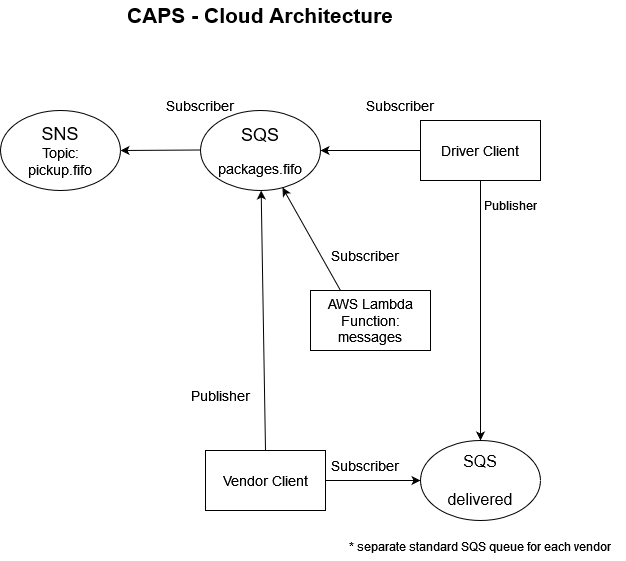

The diagram above was exported from draw.io. Its source (the exported page's mxGraphModel, read from the mxfile embedded in the PNG):
<mxGraphModel dx="2062" dy="1112" grid="1" gridSize="10" guides="1" tooltips="1" connect="1" arrows="1" fold="1" page="1" pageScale="1" pageWidth="850" pageHeight="1100" math="0" shadow="0">
  <root>
    <mxCell id="0" />
    <mxCell id="1" parent="0" />
    <mxCell id="Oduj4IwcTAUpkKoRQTwP-2" value="" style="ellipse;whiteSpace=wrap;html=1;" parent="1" vertex="1">
      <mxGeometry x="300" y="430" width="120" height="80" as="geometry" />
    </mxCell>
    <mxCell id="Oduj4IwcTAUpkKoRQTwP-3" value="&lt;div style=&quot;font-size: 18px&quot;&gt;SQS&lt;/div&gt;&lt;div&gt;&lt;br&gt;&lt;/div&gt;&lt;div style=&quot;font-size: 14px&quot;&gt;packages.fifo&lt;br&gt;&lt;/div&gt;" style="text;html=1;strokeColor=none;fillColor=none;align=center;verticalAlign=middle;whiteSpace=wrap;rounded=0;" parent="1" vertex="1">
      <mxGeometry x="330" y="455" width="60" height="30" as="geometry" />
    </mxCell>
    <mxCell id="Oduj4IwcTAUpkKoRQTwP-4" style="edgeStyle=orthogonalEdgeStyle;rounded=0;orthogonalLoop=1;jettySize=auto;html=1;exitX=0.5;exitY=1;exitDx=0;exitDy=0;" parent="1" source="Oduj4IwcTAUpkKoRQTwP-3" target="Oduj4IwcTAUpkKoRQTwP-3" edge="1">
      <mxGeometry relative="1" as="geometry" />
    </mxCell>
    <mxCell id="Oduj4IwcTAUpkKoRQTwP-8" value="Subscriber" style="text;html=1;strokeColor=none;fillColor=none;align=center;verticalAlign=middle;whiteSpace=wrap;rounded=0;fontSize=14;" parent="1" vertex="1">
      <mxGeometry x="270" y="410" width="60" height="30" as="geometry" />
    </mxCell>
    <mxCell id="Oduj4IwcTAUpkKoRQTwP-10" value="&lt;div&gt;AWS Lambda Function:&lt;/div&gt;&lt;div&gt;messages&lt;br&gt;&lt;/div&gt;" style="rounded=0;whiteSpace=wrap;html=1;fontSize=14;" parent="1" vertex="1">
      <mxGeometry x="410" y="610" width="120" height="60" as="geometry" />
    </mxCell>
    <mxCell id="Oduj4IwcTAUpkKoRQTwP-13" value="Subscriber" style="text;html=1;strokeColor=none;fillColor=none;align=center;verticalAlign=middle;whiteSpace=wrap;rounded=0;fontSize=14;" parent="1" vertex="1">
      <mxGeometry x="435" y="560" width="60" height="30" as="geometry" />
    </mxCell>
    <mxCell id="Oduj4IwcTAUpkKoRQTwP-16" value="" style="ellipse;whiteSpace=wrap;html=1;" parent="1" vertex="1">
      <mxGeometry x="100" y="430" width="120" height="80" as="geometry" />
    </mxCell>
    <mxCell id="Oduj4IwcTAUpkKoRQTwP-17" value="&lt;div style=&quot;font-size: 18px&quot;&gt;SNS&lt;/div&gt;&lt;div style=&quot;font-size: 14px&quot;&gt;Topic: pickup.fifo&lt;br&gt;&lt;/div&gt;" style="text;html=1;strokeColor=none;fillColor=none;align=center;verticalAlign=middle;whiteSpace=wrap;rounded=0;" parent="1" vertex="1">
      <mxGeometry x="130" y="455" width="60" height="30" as="geometry" />
    </mxCell>
    <mxCell id="Oduj4IwcTAUpkKoRQTwP-18" style="edgeStyle=orthogonalEdgeStyle;rounded=0;orthogonalLoop=1;jettySize=auto;html=1;exitX=0.5;exitY=1;exitDx=0;exitDy=0;" parent="1" source="Oduj4IwcTAUpkKoRQTwP-17" target="Oduj4IwcTAUpkKoRQTwP-17" edge="1">
      <mxGeometry relative="1" as="geometry" />
    </mxCell>
    <mxCell id="Oduj4IwcTAUpkKoRQTwP-19" style="edgeStyle=orthogonalEdgeStyle;rounded=0;orthogonalLoop=1;jettySize=auto;html=1;exitX=0.5;exitY=1;exitDx=0;exitDy=0;fontSize=14;" parent="1" source="Oduj4IwcTAUpkKoRQTwP-17" target="Oduj4IwcTAUpkKoRQTwP-17" edge="1">
      <mxGeometry relative="1" as="geometry" />
    </mxCell>
    <mxCell id="Oduj4IwcTAUpkKoRQTwP-21" value="Vendor Client" style="rounded=0;whiteSpace=wrap;html=1;fontSize=14;" parent="1" vertex="1">
      <mxGeometry x="305" y="770" width="120" height="60" as="geometry" />
    </mxCell>
    <mxCell id="Oduj4IwcTAUpkKoRQTwP-23" value="Publisher" style="text;html=1;strokeColor=none;fillColor=none;align=center;verticalAlign=middle;whiteSpace=wrap;rounded=0;fontSize=14;" parent="1" vertex="1">
      <mxGeometry x="290" y="700" width="60" height="30" as="geometry" />
    </mxCell>
    <mxCell id="Oduj4IwcTAUpkKoRQTwP-24" value="Subscriber" style="text;html=1;strokeColor=none;fillColor=none;align=center;verticalAlign=middle;whiteSpace=wrap;rounded=0;fontSize=14;" parent="1" vertex="1">
      <mxGeometry x="470" y="410" width="60" height="30" as="geometry" />
    </mxCell>
    <mxCell id="Oduj4IwcTAUpkKoRQTwP-25" value="Driver Client" style="rounded=0;whiteSpace=wrap;html=1;fontSize=14;" parent="1" vertex="1">
      <mxGeometry x="520" y="440" width="120" height="60" as="geometry" />
    </mxCell>
    <mxCell id="Oduj4IwcTAUpkKoRQTwP-27" value="&lt;font style=&quot;font-size: 21px&quot;&gt;&lt;b&gt;CAPS - Cloud Architecture&lt;/b&gt;&lt;/font&gt;" style="text;html=1;strokeColor=none;fillColor=none;align=center;verticalAlign=middle;whiteSpace=wrap;rounded=0;fontSize=14;" parent="1" vertex="1">
      <mxGeometry x="220" y="320" width="280" height="30" as="geometry" />
    </mxCell>
    <mxCell id="Oduj4IwcTAUpkKoRQTwP-34" value="" style="ellipse;whiteSpace=wrap;html=1;" parent="1" vertex="1">
      <mxGeometry x="520" y="760" width="120" height="80" as="geometry" />
    </mxCell>
    <mxCell id="Oduj4IwcTAUpkKoRQTwP-35" value="&lt;div style=&quot;font-size: 16px&quot;&gt;&lt;font style=&quot;font-size: 16px&quot;&gt;SQS&lt;/font&gt;&lt;font style=&quot;font-size: 16px&quot;&gt;&lt;br&gt;&lt;/font&gt;&lt;/div&gt;&lt;div style=&quot;font-size: 16px&quot;&gt;&lt;font style=&quot;font-size: 16px&quot;&gt;&lt;br&gt;&lt;/font&gt;&lt;/div&gt;&lt;div style=&quot;font-size: 16px&quot;&gt;&lt;font style=&quot;font-size: 16px&quot;&gt;delivered&lt;br&gt;&lt;/font&gt;&lt;/div&gt;" style="text;html=1;strokeColor=none;fillColor=none;align=center;verticalAlign=middle;whiteSpace=wrap;rounded=0;" parent="1" vertex="1">
      <mxGeometry x="530" y="785" width="100" height="30" as="geometry" />
    </mxCell>
    <mxCell id="Oduj4IwcTAUpkKoRQTwP-36" style="edgeStyle=orthogonalEdgeStyle;rounded=0;orthogonalLoop=1;jettySize=auto;html=1;exitX=0.5;exitY=1;exitDx=0;exitDy=0;" parent="1" source="Oduj4IwcTAUpkKoRQTwP-35" target="Oduj4IwcTAUpkKoRQTwP-35" edge="1">
      <mxGeometry relative="1" as="geometry" />
    </mxCell>
    <mxCell id="Oduj4IwcTAUpkKoRQTwP-37" style="edgeStyle=orthogonalEdgeStyle;rounded=0;orthogonalLoop=1;jettySize=auto;html=1;exitX=0.5;exitY=1;exitDx=0;exitDy=0;fontSize=14;" parent="1" source="Oduj4IwcTAUpkKoRQTwP-35" target="Oduj4IwcTAUpkKoRQTwP-35" edge="1">
      <mxGeometry relative="1" as="geometry" />
    </mxCell>
    <mxCell id="Oduj4IwcTAUpkKoRQTwP-39" value="" style="endArrow=classic;html=1;rounded=0;fontSize=21;exitX=0.5;exitY=0;exitDx=0;exitDy=0;" parent="1" source="Oduj4IwcTAUpkKoRQTwP-21" target="Oduj4IwcTAUpkKoRQTwP-2" edge="1">
      <mxGeometry width="50" height="50" relative="1" as="geometry">
        <mxPoint x="400" y="560" as="sourcePoint" />
        <mxPoint x="450" y="510" as="targetPoint" />
      </mxGeometry>
    </mxCell>
    <mxCell id="Oduj4IwcTAUpkKoRQTwP-40" value="" style="endArrow=classic;html=1;rounded=0;fontSize=21;exitX=0.25;exitY=0;exitDx=0;exitDy=0;entryX=0.683;entryY=0.963;entryDx=0;entryDy=0;entryPerimeter=0;" parent="1" source="Oduj4IwcTAUpkKoRQTwP-10" target="Oduj4IwcTAUpkKoRQTwP-2" edge="1">
      <mxGeometry width="50" height="50" relative="1" as="geometry">
        <mxPoint x="400" y="560" as="sourcePoint" />
        <mxPoint x="380" y="500" as="targetPoint" />
      </mxGeometry>
    </mxCell>
    <mxCell id="Oduj4IwcTAUpkKoRQTwP-41" value="" style="endArrow=classic;html=1;rounded=0;fontSize=21;exitX=0;exitY=0.5;exitDx=0;exitDy=0;entryX=1;entryY=0.5;entryDx=0;entryDy=0;" parent="1" source="Oduj4IwcTAUpkKoRQTwP-25" target="Oduj4IwcTAUpkKoRQTwP-2" edge="1">
      <mxGeometry width="50" height="50" relative="1" as="geometry">
        <mxPoint x="400" y="560" as="sourcePoint" />
        <mxPoint x="450" y="510" as="targetPoint" />
      </mxGeometry>
    </mxCell>
    <mxCell id="Oduj4IwcTAUpkKoRQTwP-42" value="" style="endArrow=classic;html=1;rounded=0;fontSize=21;exitX=0;exitY=0.5;exitDx=0;exitDy=0;" parent="1" edge="1">
      <mxGeometry width="50" height="50" relative="1" as="geometry">
        <mxPoint x="300" y="469.5" as="sourcePoint" />
        <mxPoint x="220" y="470" as="targetPoint" />
      </mxGeometry>
    </mxCell>
    <mxCell id="Oduj4IwcTAUpkKoRQTwP-45" value="&lt;font style=&quot;font-size: 12px&quot;&gt;* separate standard SQS queue for each vendor&lt;/font&gt;" style="text;html=1;strokeColor=none;fillColor=none;align=center;verticalAlign=middle;whiteSpace=wrap;rounded=0;fontSize=16;" parent="1" vertex="1">
      <mxGeometry x="435" y="850" width="290" height="30" as="geometry" />
    </mxCell>
    <mxCell id="5RWZwbyW1NdQkatAOjKc-4" value="" style="endArrow=classic;html=1;rounded=0;entryX=0.5;entryY=0;entryDx=0;entryDy=0;exitX=0.5;exitY=1;exitDx=0;exitDy=0;" edge="1" parent="1" source="Oduj4IwcTAUpkKoRQTwP-25" target="Oduj4IwcTAUpkKoRQTwP-34">
      <mxGeometry width="50" height="50" relative="1" as="geometry">
        <mxPoint x="400" y="590" as="sourcePoint" />
        <mxPoint x="450" y="540" as="targetPoint" />
      </mxGeometry>
    </mxCell>
    <mxCell id="5RWZwbyW1NdQkatAOjKc-5" value="Publisher" style="text;html=1;strokeColor=none;fillColor=none;align=center;verticalAlign=middle;whiteSpace=wrap;rounded=0;" vertex="1" parent="1">
      <mxGeometry x="580" y="510" width="60" height="30" as="geometry" />
    </mxCell>
    <mxCell id="5RWZwbyW1NdQkatAOjKc-6" value="" style="endArrow=classic;html=1;rounded=0;exitX=1;exitY=0.5;exitDx=0;exitDy=0;entryX=0;entryY=0.5;entryDx=0;entryDy=0;" edge="1" parent="1" source="Oduj4IwcTAUpkKoRQTwP-21" target="Oduj4IwcTAUpkKoRQTwP-34">
      <mxGeometry width="50" height="50" relative="1" as="geometry">
        <mxPoint x="400" y="590" as="sourcePoint" />
        <mxPoint x="450" y="540" as="targetPoint" />
      </mxGeometry>
    </mxCell>
    <mxCell id="5RWZwbyW1NdQkatAOjKc-8" value="Subscriber" style="text;html=1;strokeColor=none;fillColor=none;align=center;verticalAlign=middle;whiteSpace=wrap;rounded=0;fontSize=14;" vertex="1" parent="1">
      <mxGeometry x="435" y="770" width="60" height="30" as="geometry" />
    </mxCell>
  </root>
</mxGraphModel>